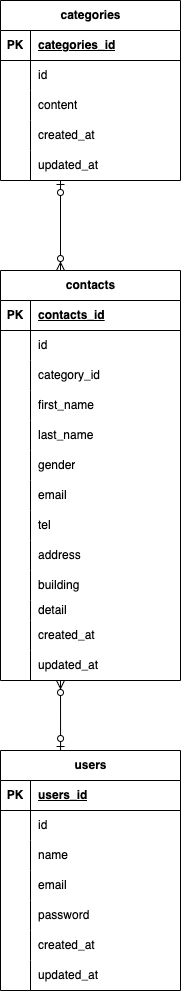

The diagram above was exported from draw.io. Its source (the exported page's mxGraphModel, read from the mxfile embedded in the PNG):
<mxGraphModel dx="1289" dy="452" grid="1" gridSize="10" guides="1" tooltips="1" connect="1" arrows="1" fold="1" page="1" pageScale="1" pageWidth="827" pageHeight="1169" math="0" shadow="0">
  <root>
    <mxCell id="0" />
    <mxCell id="1" parent="0" />
    <mxCell id="2" value="contacts" style="shape=table;startSize=30;container=1;collapsible=1;childLayout=tableLayout;fixedRows=1;rowLines=0;fontStyle=1;align=center;resizeLast=1;html=1;" parent="1" vertex="1">
      <mxGeometry x="-20" y="280" width="180" height="410" as="geometry" />
    </mxCell>
    <mxCell id="3" value="" style="shape=tableRow;horizontal=0;startSize=0;swimlaneHead=0;swimlaneBody=0;fillColor=none;collapsible=0;dropTarget=0;points=[[0,0.5],[1,0.5]];portConstraint=eastwest;top=0;left=0;right=0;bottom=1;" parent="2" vertex="1">
      <mxGeometry y="30" width="180" height="30" as="geometry" />
    </mxCell>
    <mxCell id="4" value="PK" style="shape=partialRectangle;connectable=0;fillColor=none;top=0;left=0;bottom=0;right=0;fontStyle=1;overflow=hidden;whiteSpace=wrap;html=1;" parent="3" vertex="1">
      <mxGeometry width="30" height="30" as="geometry">
        <mxRectangle width="30" height="30" as="alternateBounds" />
      </mxGeometry>
    </mxCell>
    <mxCell id="5" value="contacts_id" style="shape=partialRectangle;connectable=0;fillColor=none;top=0;left=0;bottom=0;right=0;align=left;spacingLeft=6;fontStyle=5;overflow=hidden;whiteSpace=wrap;html=1;" parent="3" vertex="1">
      <mxGeometry x="30" width="150" height="30" as="geometry">
        <mxRectangle width="150" height="30" as="alternateBounds" />
      </mxGeometry>
    </mxCell>
    <mxCell id="6" value="" style="shape=tableRow;horizontal=0;startSize=0;swimlaneHead=0;swimlaneBody=0;fillColor=none;collapsible=0;dropTarget=0;points=[[0,0.5],[1,0.5]];portConstraint=eastwest;top=0;left=0;right=0;bottom=0;" parent="2" vertex="1">
      <mxGeometry y="60" width="180" height="30" as="geometry" />
    </mxCell>
    <mxCell id="7" value="" style="shape=partialRectangle;connectable=0;fillColor=none;top=0;left=0;bottom=0;right=0;editable=1;overflow=hidden;whiteSpace=wrap;html=1;" parent="6" vertex="1">
      <mxGeometry width="30" height="30" as="geometry">
        <mxRectangle width="30" height="30" as="alternateBounds" />
      </mxGeometry>
    </mxCell>
    <mxCell id="8" value="id" style="shape=partialRectangle;connectable=0;fillColor=none;top=0;left=0;bottom=0;right=0;align=left;spacingLeft=6;overflow=hidden;whiteSpace=wrap;html=1;" parent="6" vertex="1">
      <mxGeometry x="30" width="150" height="30" as="geometry">
        <mxRectangle width="150" height="30" as="alternateBounds" />
      </mxGeometry>
    </mxCell>
    <mxCell id="9" value="" style="shape=tableRow;horizontal=0;startSize=0;swimlaneHead=0;swimlaneBody=0;fillColor=none;collapsible=0;dropTarget=0;points=[[0,0.5],[1,0.5]];portConstraint=eastwest;top=0;left=0;right=0;bottom=0;" parent="2" vertex="1">
      <mxGeometry y="90" width="180" height="30" as="geometry" />
    </mxCell>
    <mxCell id="10" value="" style="shape=partialRectangle;connectable=0;fillColor=none;top=0;left=0;bottom=0;right=0;editable=1;overflow=hidden;whiteSpace=wrap;html=1;" parent="9" vertex="1">
      <mxGeometry width="30" height="30" as="geometry">
        <mxRectangle width="30" height="30" as="alternateBounds" />
      </mxGeometry>
    </mxCell>
    <mxCell id="11" value="category_id" style="shape=partialRectangle;connectable=0;fillColor=none;top=0;left=0;bottom=0;right=0;align=left;spacingLeft=6;overflow=hidden;whiteSpace=wrap;html=1;" parent="9" vertex="1">
      <mxGeometry x="30" width="150" height="30" as="geometry">
        <mxRectangle width="150" height="30" as="alternateBounds" />
      </mxGeometry>
    </mxCell>
    <mxCell id="12" value="" style="shape=tableRow;horizontal=0;startSize=0;swimlaneHead=0;swimlaneBody=0;fillColor=none;collapsible=0;dropTarget=0;points=[[0,0.5],[1,0.5]];portConstraint=eastwest;top=0;left=0;right=0;bottom=0;" parent="2" vertex="1">
      <mxGeometry y="120" width="180" height="30" as="geometry" />
    </mxCell>
    <mxCell id="13" value="" style="shape=partialRectangle;connectable=0;fillColor=none;top=0;left=0;bottom=0;right=0;editable=1;overflow=hidden;whiteSpace=wrap;html=1;" parent="12" vertex="1">
      <mxGeometry width="30" height="30" as="geometry">
        <mxRectangle width="30" height="30" as="alternateBounds" />
      </mxGeometry>
    </mxCell>
    <mxCell id="14" value="first_name" style="shape=partialRectangle;connectable=0;fillColor=none;top=0;left=0;bottom=0;right=0;align=left;spacingLeft=6;overflow=hidden;whiteSpace=wrap;html=1;" parent="12" vertex="1">
      <mxGeometry x="30" width="150" height="30" as="geometry">
        <mxRectangle width="150" height="30" as="alternateBounds" />
      </mxGeometry>
    </mxCell>
    <mxCell id="66" value="" style="shape=tableRow;horizontal=0;startSize=0;swimlaneHead=0;swimlaneBody=0;fillColor=none;collapsible=0;dropTarget=0;points=[[0,0.5],[1,0.5]];portConstraint=eastwest;top=0;left=0;right=0;bottom=0;" parent="2" vertex="1">
      <mxGeometry y="150" width="180" height="30" as="geometry" />
    </mxCell>
    <mxCell id="67" value="" style="shape=partialRectangle;connectable=0;fillColor=none;top=0;left=0;bottom=0;right=0;editable=1;overflow=hidden;whiteSpace=wrap;html=1;" parent="66" vertex="1">
      <mxGeometry width="30" height="30" as="geometry">
        <mxRectangle width="30" height="30" as="alternateBounds" />
      </mxGeometry>
    </mxCell>
    <mxCell id="68" value="last_name" style="shape=partialRectangle;connectable=0;fillColor=none;top=0;left=0;bottom=0;right=0;align=left;spacingLeft=6;overflow=hidden;whiteSpace=wrap;html=1;" parent="66" vertex="1">
      <mxGeometry x="30" width="150" height="30" as="geometry">
        <mxRectangle width="150" height="30" as="alternateBounds" />
      </mxGeometry>
    </mxCell>
    <mxCell id="60" value="" style="shape=tableRow;horizontal=0;startSize=0;swimlaneHead=0;swimlaneBody=0;fillColor=none;collapsible=0;dropTarget=0;points=[[0,0.5],[1,0.5]];portConstraint=eastwest;top=0;left=0;right=0;bottom=0;" parent="2" vertex="1">
      <mxGeometry y="180" width="180" height="30" as="geometry" />
    </mxCell>
    <mxCell id="61" value="" style="shape=partialRectangle;connectable=0;fillColor=none;top=0;left=0;bottom=0;right=0;editable=1;overflow=hidden;whiteSpace=wrap;html=1;" parent="60" vertex="1">
      <mxGeometry width="30" height="30" as="geometry">
        <mxRectangle width="30" height="30" as="alternateBounds" />
      </mxGeometry>
    </mxCell>
    <mxCell id="62" value="gender" style="shape=partialRectangle;connectable=0;fillColor=none;top=0;left=0;bottom=0;right=0;align=left;spacingLeft=6;overflow=hidden;whiteSpace=wrap;html=1;" parent="60" vertex="1">
      <mxGeometry x="30" width="150" height="30" as="geometry">
        <mxRectangle width="150" height="30" as="alternateBounds" />
      </mxGeometry>
    </mxCell>
    <mxCell id="57" value="" style="shape=tableRow;horizontal=0;startSize=0;swimlaneHead=0;swimlaneBody=0;fillColor=none;collapsible=0;dropTarget=0;points=[[0,0.5],[1,0.5]];portConstraint=eastwest;top=0;left=0;right=0;bottom=0;" parent="2" vertex="1">
      <mxGeometry y="210" width="180" height="30" as="geometry" />
    </mxCell>
    <mxCell id="58" value="" style="shape=partialRectangle;connectable=0;fillColor=none;top=0;left=0;bottom=0;right=0;editable=1;overflow=hidden;whiteSpace=wrap;html=1;" parent="57" vertex="1">
      <mxGeometry width="30" height="30" as="geometry">
        <mxRectangle width="30" height="30" as="alternateBounds" />
      </mxGeometry>
    </mxCell>
    <mxCell id="59" value="email" style="shape=partialRectangle;connectable=0;fillColor=none;top=0;left=0;bottom=0;right=0;align=left;spacingLeft=6;overflow=hidden;whiteSpace=wrap;html=1;" parent="57" vertex="1">
      <mxGeometry x="30" width="150" height="30" as="geometry">
        <mxRectangle width="150" height="30" as="alternateBounds" />
      </mxGeometry>
    </mxCell>
    <mxCell id="63" value="" style="shape=tableRow;horizontal=0;startSize=0;swimlaneHead=0;swimlaneBody=0;fillColor=none;collapsible=0;dropTarget=0;points=[[0,0.5],[1,0.5]];portConstraint=eastwest;top=0;left=0;right=0;bottom=0;" parent="2" vertex="1">
      <mxGeometry y="240" width="180" height="30" as="geometry" />
    </mxCell>
    <mxCell id="64" value="" style="shape=partialRectangle;connectable=0;fillColor=none;top=0;left=0;bottom=0;right=0;editable=1;overflow=hidden;whiteSpace=wrap;html=1;" parent="63" vertex="1">
      <mxGeometry width="30" height="30" as="geometry">
        <mxRectangle width="30" height="30" as="alternateBounds" />
      </mxGeometry>
    </mxCell>
    <mxCell id="65" value="tel" style="shape=partialRectangle;connectable=0;fillColor=none;top=0;left=0;bottom=0;right=0;align=left;spacingLeft=6;overflow=hidden;whiteSpace=wrap;html=1;" parent="63" vertex="1">
      <mxGeometry x="30" width="150" height="30" as="geometry">
        <mxRectangle width="150" height="30" as="alternateBounds" />
      </mxGeometry>
    </mxCell>
    <mxCell id="54" value="" style="shape=tableRow;horizontal=0;startSize=0;swimlaneHead=0;swimlaneBody=0;fillColor=none;collapsible=0;dropTarget=0;points=[[0,0.5],[1,0.5]];portConstraint=eastwest;top=0;left=0;right=0;bottom=0;" parent="2" vertex="1">
      <mxGeometry y="270" width="180" height="30" as="geometry" />
    </mxCell>
    <mxCell id="55" value="" style="shape=partialRectangle;connectable=0;fillColor=none;top=0;left=0;bottom=0;right=0;editable=1;overflow=hidden;whiteSpace=wrap;html=1;" parent="54" vertex="1">
      <mxGeometry width="30" height="30" as="geometry">
        <mxRectangle width="30" height="30" as="alternateBounds" />
      </mxGeometry>
    </mxCell>
    <mxCell id="56" value="address" style="shape=partialRectangle;connectable=0;fillColor=none;top=0;left=0;bottom=0;right=0;align=left;spacingLeft=6;overflow=hidden;whiteSpace=wrap;html=1;" parent="54" vertex="1">
      <mxGeometry x="30" width="150" height="30" as="geometry">
        <mxRectangle width="150" height="30" as="alternateBounds" />
      </mxGeometry>
    </mxCell>
    <mxCell id="69" value="" style="shape=tableRow;horizontal=0;startSize=0;swimlaneHead=0;swimlaneBody=0;fillColor=none;collapsible=0;dropTarget=0;points=[[0,0.5],[1,0.5]];portConstraint=eastwest;top=0;left=0;right=0;bottom=0;" parent="2" vertex="1">
      <mxGeometry y="300" width="180" height="30" as="geometry" />
    </mxCell>
    <mxCell id="70" value="" style="shape=partialRectangle;connectable=0;fillColor=none;top=0;left=0;bottom=0;right=0;editable=1;overflow=hidden;whiteSpace=wrap;html=1;" parent="69" vertex="1">
      <mxGeometry width="30" height="30" as="geometry">
        <mxRectangle width="30" height="30" as="alternateBounds" />
      </mxGeometry>
    </mxCell>
    <mxCell id="71" value="building" style="shape=partialRectangle;connectable=0;fillColor=none;top=0;left=0;bottom=0;right=0;align=left;spacingLeft=6;overflow=hidden;whiteSpace=wrap;html=1;" parent="69" vertex="1">
      <mxGeometry x="30" width="150" height="30" as="geometry">
        <mxRectangle width="150" height="30" as="alternateBounds" />
      </mxGeometry>
    </mxCell>
    <mxCell id="72" value="" style="shape=tableRow;horizontal=0;startSize=0;swimlaneHead=0;swimlaneBody=0;fillColor=none;collapsible=0;dropTarget=0;points=[[0,0.5],[1,0.5]];portConstraint=eastwest;top=0;left=0;right=0;bottom=0;" parent="2" vertex="1">
      <mxGeometry y="330" width="180" height="20" as="geometry" />
    </mxCell>
    <mxCell id="73" value="" style="shape=partialRectangle;connectable=0;fillColor=none;top=0;left=0;bottom=0;right=0;editable=1;overflow=hidden;whiteSpace=wrap;html=1;" parent="72" vertex="1">
      <mxGeometry width="30" height="20" as="geometry">
        <mxRectangle width="30" height="20" as="alternateBounds" />
      </mxGeometry>
    </mxCell>
    <mxCell id="74" value="detail" style="shape=partialRectangle;connectable=0;fillColor=none;top=0;left=0;bottom=0;right=0;align=left;spacingLeft=6;overflow=hidden;whiteSpace=wrap;html=1;" parent="72" vertex="1">
      <mxGeometry x="30" width="150" height="20" as="geometry">
        <mxRectangle width="150" height="20" as="alternateBounds" />
      </mxGeometry>
    </mxCell>
    <mxCell id="75" value="" style="shape=tableRow;horizontal=0;startSize=0;swimlaneHead=0;swimlaneBody=0;fillColor=none;collapsible=0;dropTarget=0;points=[[0,0.5],[1,0.5]];portConstraint=eastwest;top=0;left=0;right=0;bottom=0;" parent="2" vertex="1">
      <mxGeometry y="350" width="180" height="30" as="geometry" />
    </mxCell>
    <mxCell id="76" value="" style="shape=partialRectangle;connectable=0;fillColor=none;top=0;left=0;bottom=0;right=0;editable=1;overflow=hidden;whiteSpace=wrap;html=1;" parent="75" vertex="1">
      <mxGeometry width="30" height="30" as="geometry">
        <mxRectangle width="30" height="30" as="alternateBounds" />
      </mxGeometry>
    </mxCell>
    <mxCell id="77" value="created_at" style="shape=partialRectangle;connectable=0;fillColor=none;top=0;left=0;bottom=0;right=0;align=left;spacingLeft=6;overflow=hidden;whiteSpace=wrap;html=1;" parent="75" vertex="1">
      <mxGeometry x="30" width="150" height="30" as="geometry">
        <mxRectangle width="150" height="30" as="alternateBounds" />
      </mxGeometry>
    </mxCell>
    <mxCell id="78" value="" style="shape=tableRow;horizontal=0;startSize=0;swimlaneHead=0;swimlaneBody=0;fillColor=none;collapsible=0;dropTarget=0;points=[[0,0.5],[1,0.5]];portConstraint=eastwest;top=0;left=0;right=0;bottom=0;" parent="2" vertex="1">
      <mxGeometry y="380" width="180" height="30" as="geometry" />
    </mxCell>
    <mxCell id="79" value="" style="shape=partialRectangle;connectable=0;fillColor=none;top=0;left=0;bottom=0;right=0;editable=1;overflow=hidden;whiteSpace=wrap;html=1;" parent="78" vertex="1">
      <mxGeometry width="30" height="30" as="geometry">
        <mxRectangle width="30" height="30" as="alternateBounds" />
      </mxGeometry>
    </mxCell>
    <mxCell id="80" value="updated_at" style="shape=partialRectangle;connectable=0;fillColor=none;top=0;left=0;bottom=0;right=0;align=left;spacingLeft=6;overflow=hidden;whiteSpace=wrap;html=1;" parent="78" vertex="1">
      <mxGeometry x="30" width="150" height="30" as="geometry">
        <mxRectangle width="150" height="30" as="alternateBounds" />
      </mxGeometry>
    </mxCell>
    <mxCell id="15" value="categories" style="shape=table;startSize=30;container=1;collapsible=1;childLayout=tableLayout;fixedRows=1;rowLines=0;fontStyle=1;align=center;resizeLast=1;html=1;" parent="1" vertex="1">
      <mxGeometry x="-20" y="10" width="180" height="180" as="geometry" />
    </mxCell>
    <mxCell id="16" value="" style="shape=tableRow;horizontal=0;startSize=0;swimlaneHead=0;swimlaneBody=0;fillColor=none;collapsible=0;dropTarget=0;points=[[0,0.5],[1,0.5]];portConstraint=eastwest;top=0;left=0;right=0;bottom=1;" parent="15" vertex="1">
      <mxGeometry y="30" width="180" height="30" as="geometry" />
    </mxCell>
    <mxCell id="17" value="PK" style="shape=partialRectangle;connectable=0;fillColor=none;top=0;left=0;bottom=0;right=0;fontStyle=1;overflow=hidden;whiteSpace=wrap;html=1;" parent="16" vertex="1">
      <mxGeometry width="30" height="30" as="geometry">
        <mxRectangle width="30" height="30" as="alternateBounds" />
      </mxGeometry>
    </mxCell>
    <mxCell id="18" value="categories_id" style="shape=partialRectangle;connectable=0;fillColor=none;top=0;left=0;bottom=0;right=0;align=left;spacingLeft=6;fontStyle=5;overflow=hidden;whiteSpace=wrap;html=1;" parent="16" vertex="1">
      <mxGeometry x="30" width="150" height="30" as="geometry">
        <mxRectangle width="150" height="30" as="alternateBounds" />
      </mxGeometry>
    </mxCell>
    <mxCell id="19" value="" style="shape=tableRow;horizontal=0;startSize=0;swimlaneHead=0;swimlaneBody=0;fillColor=none;collapsible=0;dropTarget=0;points=[[0,0.5],[1,0.5]];portConstraint=eastwest;top=0;left=0;right=0;bottom=0;" parent="15" vertex="1">
      <mxGeometry y="60" width="180" height="30" as="geometry" />
    </mxCell>
    <mxCell id="20" value="" style="shape=partialRectangle;connectable=0;fillColor=none;top=0;left=0;bottom=0;right=0;editable=1;overflow=hidden;whiteSpace=wrap;html=1;" parent="19" vertex="1">
      <mxGeometry width="30" height="30" as="geometry">
        <mxRectangle width="30" height="30" as="alternateBounds" />
      </mxGeometry>
    </mxCell>
    <mxCell id="21" value="id" style="shape=partialRectangle;connectable=0;fillColor=none;top=0;left=0;bottom=0;right=0;align=left;spacingLeft=6;overflow=hidden;whiteSpace=wrap;html=1;" parent="19" vertex="1">
      <mxGeometry x="30" width="150" height="30" as="geometry">
        <mxRectangle width="150" height="30" as="alternateBounds" />
      </mxGeometry>
    </mxCell>
    <mxCell id="22" value="" style="shape=tableRow;horizontal=0;startSize=0;swimlaneHead=0;swimlaneBody=0;fillColor=none;collapsible=0;dropTarget=0;points=[[0,0.5],[1,0.5]];portConstraint=eastwest;top=0;left=0;right=0;bottom=0;" parent="15" vertex="1">
      <mxGeometry y="90" width="180" height="30" as="geometry" />
    </mxCell>
    <mxCell id="23" value="" style="shape=partialRectangle;connectable=0;fillColor=none;top=0;left=0;bottom=0;right=0;editable=1;overflow=hidden;whiteSpace=wrap;html=1;" parent="22" vertex="1">
      <mxGeometry width="30" height="30" as="geometry">
        <mxRectangle width="30" height="30" as="alternateBounds" />
      </mxGeometry>
    </mxCell>
    <mxCell id="24" value="content" style="shape=partialRectangle;connectable=0;fillColor=none;top=0;left=0;bottom=0;right=0;align=left;spacingLeft=6;overflow=hidden;whiteSpace=wrap;html=1;" parent="22" vertex="1">
      <mxGeometry x="30" width="150" height="30" as="geometry">
        <mxRectangle width="150" height="30" as="alternateBounds" />
      </mxGeometry>
    </mxCell>
    <mxCell id="25" value="" style="shape=tableRow;horizontal=0;startSize=0;swimlaneHead=0;swimlaneBody=0;fillColor=none;collapsible=0;dropTarget=0;points=[[0,0.5],[1,0.5]];portConstraint=eastwest;top=0;left=0;right=0;bottom=0;" parent="15" vertex="1">
      <mxGeometry y="120" width="180" height="30" as="geometry" />
    </mxCell>
    <mxCell id="26" value="" style="shape=partialRectangle;connectable=0;fillColor=none;top=0;left=0;bottom=0;right=0;editable=1;overflow=hidden;whiteSpace=wrap;html=1;" parent="25" vertex="1">
      <mxGeometry width="30" height="30" as="geometry">
        <mxRectangle width="30" height="30" as="alternateBounds" />
      </mxGeometry>
    </mxCell>
    <mxCell id="27" value="created_at" style="shape=partialRectangle;connectable=0;fillColor=none;top=0;left=0;bottom=0;right=0;align=left;spacingLeft=6;overflow=hidden;whiteSpace=wrap;html=1;" parent="25" vertex="1">
      <mxGeometry x="30" width="150" height="30" as="geometry">
        <mxRectangle width="150" height="30" as="alternateBounds" />
      </mxGeometry>
    </mxCell>
    <mxCell id="81" value="" style="shape=tableRow;horizontal=0;startSize=0;swimlaneHead=0;swimlaneBody=0;fillColor=none;collapsible=0;dropTarget=0;points=[[0,0.5],[1,0.5]];portConstraint=eastwest;top=0;left=0;right=0;bottom=0;" parent="15" vertex="1">
      <mxGeometry y="150" width="180" height="30" as="geometry" />
    </mxCell>
    <mxCell id="82" value="" style="shape=partialRectangle;connectable=0;fillColor=none;top=0;left=0;bottom=0;right=0;editable=1;overflow=hidden;whiteSpace=wrap;html=1;" parent="81" vertex="1">
      <mxGeometry width="30" height="30" as="geometry">
        <mxRectangle width="30" height="30" as="alternateBounds" />
      </mxGeometry>
    </mxCell>
    <mxCell id="83" value="updated_at" style="shape=partialRectangle;connectable=0;fillColor=none;top=0;left=0;bottom=0;right=0;align=left;spacingLeft=6;overflow=hidden;whiteSpace=wrap;html=1;" parent="81" vertex="1">
      <mxGeometry x="30" width="150" height="30" as="geometry">
        <mxRectangle width="150" height="30" as="alternateBounds" />
      </mxGeometry>
    </mxCell>
    <mxCell id="28" value="users" style="shape=table;startSize=30;container=1;collapsible=1;childLayout=tableLayout;fixedRows=1;rowLines=0;fontStyle=1;align=center;resizeLast=1;html=1;" parent="1" vertex="1">
      <mxGeometry x="-20" y="760" width="180" height="240" as="geometry" />
    </mxCell>
    <mxCell id="29" value="" style="shape=tableRow;horizontal=0;startSize=0;swimlaneHead=0;swimlaneBody=0;fillColor=none;collapsible=0;dropTarget=0;points=[[0,0.5],[1,0.5]];portConstraint=eastwest;top=0;left=0;right=0;bottom=1;" parent="28" vertex="1">
      <mxGeometry y="30" width="180" height="30" as="geometry" />
    </mxCell>
    <mxCell id="30" value="PK" style="shape=partialRectangle;connectable=0;fillColor=none;top=0;left=0;bottom=0;right=0;fontStyle=1;overflow=hidden;whiteSpace=wrap;html=1;" parent="29" vertex="1">
      <mxGeometry width="30" height="30" as="geometry">
        <mxRectangle width="30" height="30" as="alternateBounds" />
      </mxGeometry>
    </mxCell>
    <mxCell id="31" value="users_id" style="shape=partialRectangle;connectable=0;fillColor=none;top=0;left=0;bottom=0;right=0;align=left;spacingLeft=6;fontStyle=5;overflow=hidden;whiteSpace=wrap;html=1;" parent="29" vertex="1">
      <mxGeometry x="30" width="150" height="30" as="geometry">
        <mxRectangle width="150" height="30" as="alternateBounds" />
      </mxGeometry>
    </mxCell>
    <mxCell id="32" value="" style="shape=tableRow;horizontal=0;startSize=0;swimlaneHead=0;swimlaneBody=0;fillColor=none;collapsible=0;dropTarget=0;points=[[0,0.5],[1,0.5]];portConstraint=eastwest;top=0;left=0;right=0;bottom=0;" parent="28" vertex="1">
      <mxGeometry y="60" width="180" height="30" as="geometry" />
    </mxCell>
    <mxCell id="33" value="" style="shape=partialRectangle;connectable=0;fillColor=none;top=0;left=0;bottom=0;right=0;editable=1;overflow=hidden;whiteSpace=wrap;html=1;" parent="32" vertex="1">
      <mxGeometry width="30" height="30" as="geometry">
        <mxRectangle width="30" height="30" as="alternateBounds" />
      </mxGeometry>
    </mxCell>
    <mxCell id="34" value="id" style="shape=partialRectangle;connectable=0;fillColor=none;top=0;left=0;bottom=0;right=0;align=left;spacingLeft=6;overflow=hidden;whiteSpace=wrap;html=1;" parent="32" vertex="1">
      <mxGeometry x="30" width="150" height="30" as="geometry">
        <mxRectangle width="150" height="30" as="alternateBounds" />
      </mxGeometry>
    </mxCell>
    <mxCell id="35" value="" style="shape=tableRow;horizontal=0;startSize=0;swimlaneHead=0;swimlaneBody=0;fillColor=none;collapsible=0;dropTarget=0;points=[[0,0.5],[1,0.5]];portConstraint=eastwest;top=0;left=0;right=0;bottom=0;" parent="28" vertex="1">
      <mxGeometry y="90" width="180" height="30" as="geometry" />
    </mxCell>
    <mxCell id="36" value="" style="shape=partialRectangle;connectable=0;fillColor=none;top=0;left=0;bottom=0;right=0;editable=1;overflow=hidden;whiteSpace=wrap;html=1;" parent="35" vertex="1">
      <mxGeometry width="30" height="30" as="geometry">
        <mxRectangle width="30" height="30" as="alternateBounds" />
      </mxGeometry>
    </mxCell>
    <mxCell id="37" value="name" style="shape=partialRectangle;connectable=0;fillColor=none;top=0;left=0;bottom=0;right=0;align=left;spacingLeft=6;overflow=hidden;whiteSpace=wrap;html=1;" parent="35" vertex="1">
      <mxGeometry x="30" width="150" height="30" as="geometry">
        <mxRectangle width="150" height="30" as="alternateBounds" />
      </mxGeometry>
    </mxCell>
    <mxCell id="38" value="" style="shape=tableRow;horizontal=0;startSize=0;swimlaneHead=0;swimlaneBody=0;fillColor=none;collapsible=0;dropTarget=0;points=[[0,0.5],[1,0.5]];portConstraint=eastwest;top=0;left=0;right=0;bottom=0;" parent="28" vertex="1">
      <mxGeometry y="120" width="180" height="30" as="geometry" />
    </mxCell>
    <mxCell id="39" value="" style="shape=partialRectangle;connectable=0;fillColor=none;top=0;left=0;bottom=0;right=0;editable=1;overflow=hidden;whiteSpace=wrap;html=1;" parent="38" vertex="1">
      <mxGeometry width="30" height="30" as="geometry">
        <mxRectangle width="30" height="30" as="alternateBounds" />
      </mxGeometry>
    </mxCell>
    <mxCell id="40" value="email" style="shape=partialRectangle;connectable=0;fillColor=none;top=0;left=0;bottom=0;right=0;align=left;spacingLeft=6;overflow=hidden;whiteSpace=wrap;html=1;" parent="38" vertex="1">
      <mxGeometry x="30" width="150" height="30" as="geometry">
        <mxRectangle width="150" height="30" as="alternateBounds" />
      </mxGeometry>
    </mxCell>
    <mxCell id="84" value="" style="shape=tableRow;horizontal=0;startSize=0;swimlaneHead=0;swimlaneBody=0;fillColor=none;collapsible=0;dropTarget=0;points=[[0,0.5],[1,0.5]];portConstraint=eastwest;top=0;left=0;right=0;bottom=0;" parent="28" vertex="1">
      <mxGeometry y="150" width="180" height="30" as="geometry" />
    </mxCell>
    <mxCell id="85" value="" style="shape=partialRectangle;connectable=0;fillColor=none;top=0;left=0;bottom=0;right=0;editable=1;overflow=hidden;whiteSpace=wrap;html=1;" parent="84" vertex="1">
      <mxGeometry width="30" height="30" as="geometry">
        <mxRectangle width="30" height="30" as="alternateBounds" />
      </mxGeometry>
    </mxCell>
    <mxCell id="86" value="password" style="shape=partialRectangle;connectable=0;fillColor=none;top=0;left=0;bottom=0;right=0;align=left;spacingLeft=6;overflow=hidden;whiteSpace=wrap;html=1;" parent="84" vertex="1">
      <mxGeometry x="30" width="150" height="30" as="geometry">
        <mxRectangle width="150" height="30" as="alternateBounds" />
      </mxGeometry>
    </mxCell>
    <mxCell id="87" value="" style="shape=tableRow;horizontal=0;startSize=0;swimlaneHead=0;swimlaneBody=0;fillColor=none;collapsible=0;dropTarget=0;points=[[0,0.5],[1,0.5]];portConstraint=eastwest;top=0;left=0;right=0;bottom=0;" parent="28" vertex="1">
      <mxGeometry y="180" width="180" height="30" as="geometry" />
    </mxCell>
    <mxCell id="88" value="" style="shape=partialRectangle;connectable=0;fillColor=none;top=0;left=0;bottom=0;right=0;editable=1;overflow=hidden;whiteSpace=wrap;html=1;" parent="87" vertex="1">
      <mxGeometry width="30" height="30" as="geometry">
        <mxRectangle width="30" height="30" as="alternateBounds" />
      </mxGeometry>
    </mxCell>
    <mxCell id="89" value="created_at" style="shape=partialRectangle;connectable=0;fillColor=none;top=0;left=0;bottom=0;right=0;align=left;spacingLeft=6;overflow=hidden;whiteSpace=wrap;html=1;" parent="87" vertex="1">
      <mxGeometry x="30" width="150" height="30" as="geometry">
        <mxRectangle width="150" height="30" as="alternateBounds" />
      </mxGeometry>
    </mxCell>
    <mxCell id="90" value="" style="shape=tableRow;horizontal=0;startSize=0;swimlaneHead=0;swimlaneBody=0;fillColor=none;collapsible=0;dropTarget=0;points=[[0,0.5],[1,0.5]];portConstraint=eastwest;top=0;left=0;right=0;bottom=0;" parent="28" vertex="1">
      <mxGeometry y="210" width="180" height="30" as="geometry" />
    </mxCell>
    <mxCell id="91" value="" style="shape=partialRectangle;connectable=0;fillColor=none;top=0;left=0;bottom=0;right=0;editable=1;overflow=hidden;whiteSpace=wrap;html=1;" parent="90" vertex="1">
      <mxGeometry width="30" height="30" as="geometry">
        <mxRectangle width="30" height="30" as="alternateBounds" />
      </mxGeometry>
    </mxCell>
    <mxCell id="92" value="updated_at" style="shape=partialRectangle;connectable=0;fillColor=none;top=0;left=0;bottom=0;right=0;align=left;spacingLeft=6;overflow=hidden;whiteSpace=wrap;html=1;" parent="90" vertex="1">
      <mxGeometry x="30" width="150" height="30" as="geometry">
        <mxRectangle width="150" height="30" as="alternateBounds" />
      </mxGeometry>
    </mxCell>
    <mxCell id="95" value="" style="fontSize=12;html=1;endArrow=ERzeroToMany;startArrow=ERzeroToOne;entryX=0.444;entryY=1;entryDx=0;entryDy=0;entryPerimeter=0;" edge="1" parent="1">
      <mxGeometry width="100" height="100" relative="1" as="geometry">
        <mxPoint x="40.08" y="760" as="sourcePoint" />
        <mxPoint x="40.00000000000007" y="690" as="targetPoint" />
      </mxGeometry>
    </mxCell>
    <mxCell id="96" value="" style="fontSize=12;html=1;endArrow=ERzeroToMany;startArrow=ERzeroToOne;exitX=0.528;exitY=1.067;exitDx=0;exitDy=0;exitPerimeter=0;" edge="1" parent="1">
      <mxGeometry width="100" height="100" relative="1" as="geometry">
        <mxPoint x="39.999999999999964" y="190" as="sourcePoint" />
        <mxPoint x="40" y="280" as="targetPoint" />
      </mxGeometry>
    </mxCell>
  </root>
</mxGraphModel>